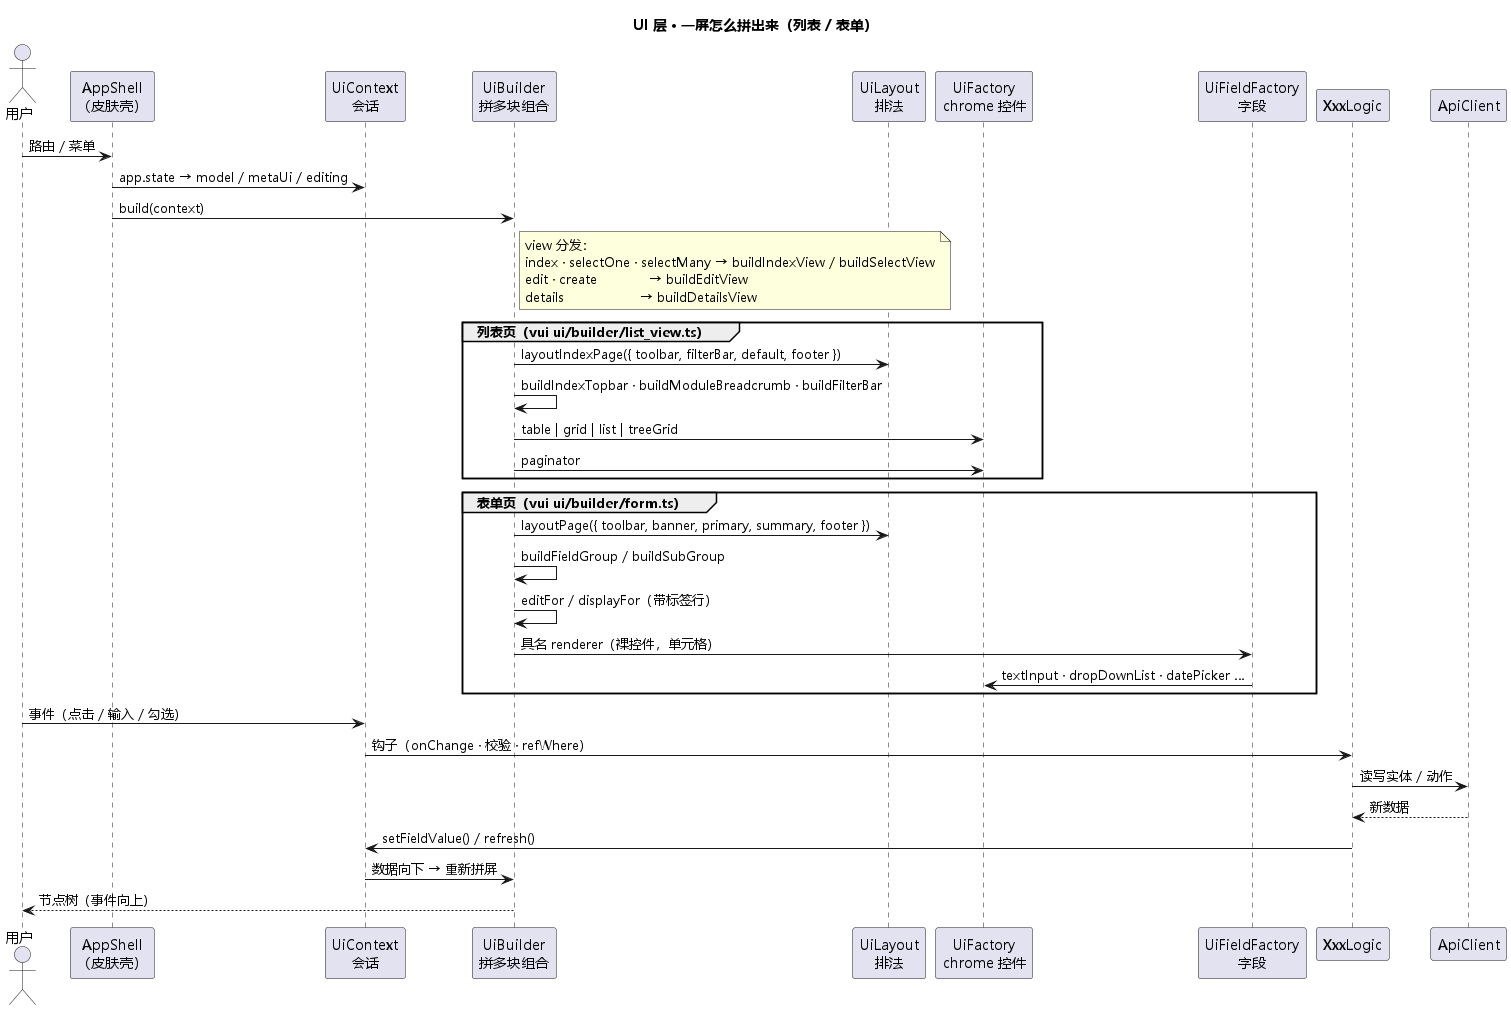

The diagram above was rendered by PlantUML. Its source (embedded in the PNG):
@startuml ui_layer_flow
!pragma layout smetana
skinparam defaultFontName "Microsoft YaHei"
title UI 层 · 一屏怎么拼出来（列表 / 表单）

actor 用户 as user
participant "AppShell\n（皮肤壳）" as shell
participant "UiContext\n会话" as context
participant "UiBuilder\n拼多块组合" as builder
participant "UiLayout\n排法" as layout
participant "UiFactory\nchrome 控件" as factory
participant "UiFieldFactory\n字段" as fieldFactory
participant "XxxLogic" as logic
participant "ApiClient" as api

user -> shell : 路由 / 菜单
shell -> context : app.state → model / metaUi / editing
shell -> builder : build(context)
note right of builder
  view 分发：
  index · selectOne · selectMany → buildIndexView / buildSelectView
  edit · create             → buildEditView
  details                   → buildDetailsView
end note

group 列表页（vui ui/builder/list_view.ts）
  builder -> layout : layoutIndexPage({ toolbar, filterBar, default, footer })
  builder -> builder : buildIndexTopbar · buildModuleBreadcrumb · buildFilterBar
  builder -> factory : table | grid | list | treeGrid
  builder -> factory : paginator
end

group 表单页（vui ui/builder/form.ts）
  builder -> layout : layoutPage({ toolbar, banner, primary, summary, footer })
  builder -> builder : buildFieldGroup / buildSubGroup
  builder -> builder : editFor / displayFor（带标签行）
  builder -> fieldFactory : 具名 renderer（裸控件，单元格）
  fieldFactory -> factory : textInput · dropDownList · datePicker …
end

user -> context : 事件（点击 / 输入 / 勾选）
context -> logic : 钩子（onChange · 校验 · refWhere）
logic -> api : 读写实体 / 动作
api --> logic : 新数据
logic -> context : setFieldValue() / refresh()
context -> builder : 数据向下 → 重新拼屏
builder --> user : 节点树（事件向上）
@enduml